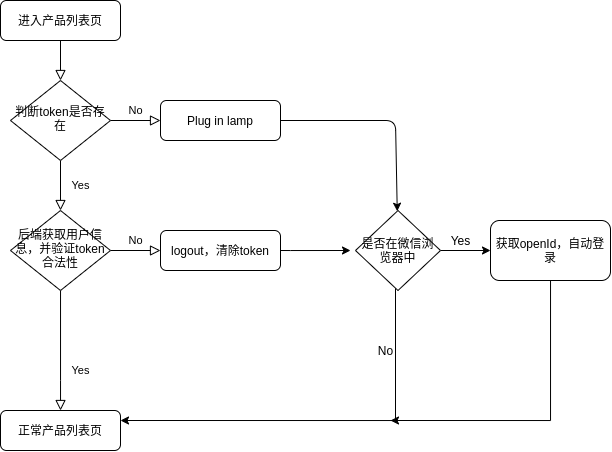

The diagram above was exported from draw.io. Its source (the exported page's mxGraphModel, read from the mxfile embedded in the PNG):
<mxGraphModel dx="927" dy="533" grid="1" gridSize="10" guides="1" tooltips="1" connect="1" arrows="1" fold="1" page="1" pageScale="1" pageWidth="827" pageHeight="1169" math="0" shadow="0">
  <root>
    <mxCell id="WIyWlLk6GJQsqaUBKTNV-0" />
    <mxCell id="WIyWlLk6GJQsqaUBKTNV-1" parent="WIyWlLk6GJQsqaUBKTNV-0" />
    <mxCell id="WIyWlLk6GJQsqaUBKTNV-2" value="" style="rounded=0;html=1;jettySize=auto;orthogonalLoop=1;fontSize=11;endArrow=block;endFill=0;endSize=8;strokeWidth=1;shadow=0;labelBackgroundColor=none;edgeStyle=orthogonalEdgeStyle;" parent="WIyWlLk6GJQsqaUBKTNV-1" source="WIyWlLk6GJQsqaUBKTNV-3" target="WIyWlLk6GJQsqaUBKTNV-6" edge="1">
      <mxGeometry relative="1" as="geometry" />
    </mxCell>
    <mxCell id="WIyWlLk6GJQsqaUBKTNV-3" value="进入产品列表页" style="rounded=1;whiteSpace=wrap;html=1;fontSize=12;glass=0;strokeWidth=1;shadow=0;" parent="WIyWlLk6GJQsqaUBKTNV-1" vertex="1">
      <mxGeometry x="160" y="20" width="120" height="40" as="geometry" />
    </mxCell>
    <mxCell id="WIyWlLk6GJQsqaUBKTNV-4" value="Yes" style="rounded=0;html=1;jettySize=auto;orthogonalLoop=1;fontSize=11;endArrow=block;endFill=0;endSize=8;strokeWidth=1;shadow=0;labelBackgroundColor=none;edgeStyle=orthogonalEdgeStyle;" parent="WIyWlLk6GJQsqaUBKTNV-1" source="WIyWlLk6GJQsqaUBKTNV-6" target="WIyWlLk6GJQsqaUBKTNV-10" edge="1">
      <mxGeometry y="20" relative="1" as="geometry">
        <mxPoint as="offset" />
      </mxGeometry>
    </mxCell>
    <mxCell id="WIyWlLk6GJQsqaUBKTNV-5" value="No" style="edgeStyle=orthogonalEdgeStyle;rounded=0;html=1;jettySize=auto;orthogonalLoop=1;fontSize=11;endArrow=block;endFill=0;endSize=8;strokeWidth=1;shadow=0;labelBackgroundColor=none;" parent="WIyWlLk6GJQsqaUBKTNV-1" source="WIyWlLk6GJQsqaUBKTNV-6" target="WIyWlLk6GJQsqaUBKTNV-7" edge="1">
      <mxGeometry y="10" relative="1" as="geometry">
        <mxPoint as="offset" />
      </mxGeometry>
    </mxCell>
    <mxCell id="WIyWlLk6GJQsqaUBKTNV-6" value="判断token是否存在" style="rhombus;whiteSpace=wrap;html=1;shadow=0;fontFamily=Helvetica;fontSize=12;align=center;strokeWidth=1;spacing=6;spacingTop=-4;" parent="WIyWlLk6GJQsqaUBKTNV-1" vertex="1">
      <mxGeometry x="170" y="100" width="100" height="80" as="geometry" />
    </mxCell>
    <mxCell id="WIyWlLk6GJQsqaUBKTNV-7" value="Plug in lamp" style="rounded=1;whiteSpace=wrap;html=1;fontSize=12;glass=0;strokeWidth=1;shadow=0;" parent="WIyWlLk6GJQsqaUBKTNV-1" vertex="1">
      <mxGeometry x="320" y="120" width="120" height="40" as="geometry" />
    </mxCell>
    <mxCell id="WIyWlLk6GJQsqaUBKTNV-8" value="Yes" style="rounded=0;html=1;jettySize=auto;orthogonalLoop=1;fontSize=11;endArrow=block;endFill=0;endSize=8;strokeWidth=1;shadow=0;labelBackgroundColor=none;edgeStyle=orthogonalEdgeStyle;" parent="WIyWlLk6GJQsqaUBKTNV-1" source="WIyWlLk6GJQsqaUBKTNV-10" target="WIyWlLk6GJQsqaUBKTNV-11" edge="1">
      <mxGeometry x="0.3333" y="20" relative="1" as="geometry">
        <mxPoint as="offset" />
        <Array as="points">
          <mxPoint x="220" y="400" />
          <mxPoint x="220" y="400" />
        </Array>
      </mxGeometry>
    </mxCell>
    <mxCell id="WIyWlLk6GJQsqaUBKTNV-9" value="No" style="edgeStyle=orthogonalEdgeStyle;rounded=0;html=1;jettySize=auto;orthogonalLoop=1;fontSize=11;endArrow=block;endFill=0;endSize=8;strokeWidth=1;shadow=0;labelBackgroundColor=none;" parent="WIyWlLk6GJQsqaUBKTNV-1" source="WIyWlLk6GJQsqaUBKTNV-10" target="WIyWlLk6GJQsqaUBKTNV-12" edge="1">
      <mxGeometry y="10" relative="1" as="geometry">
        <mxPoint as="offset" />
      </mxGeometry>
    </mxCell>
    <mxCell id="WIyWlLk6GJQsqaUBKTNV-10" value="后端获取用户信息，并验证token合法性" style="rhombus;whiteSpace=wrap;html=1;shadow=0;fontFamily=Helvetica;fontSize=12;align=center;strokeWidth=1;spacing=6;spacingTop=-4;" parent="WIyWlLk6GJQsqaUBKTNV-1" vertex="1">
      <mxGeometry x="170" y="230" width="100" height="80" as="geometry" />
    </mxCell>
    <mxCell id="WIyWlLk6GJQsqaUBKTNV-11" value="正常产品列表页" style="rounded=1;whiteSpace=wrap;html=1;fontSize=12;glass=0;strokeWidth=1;shadow=0;" parent="WIyWlLk6GJQsqaUBKTNV-1" vertex="1">
      <mxGeometry x="160" y="430" width="120" height="40" as="geometry" />
    </mxCell>
    <mxCell id="ip3pf7LqQS5Q6mrFm3Oj-5" style="edgeStyle=orthogonalEdgeStyle;rounded=0;orthogonalLoop=1;jettySize=auto;html=1;exitX=1;exitY=0.5;exitDx=0;exitDy=0;" edge="1" parent="WIyWlLk6GJQsqaUBKTNV-1" source="WIyWlLk6GJQsqaUBKTNV-12">
      <mxGeometry relative="1" as="geometry">
        <mxPoint x="510" y="270" as="targetPoint" />
        <Array as="points">
          <mxPoint x="450" y="270" />
          <mxPoint x="450" y="270" />
        </Array>
      </mxGeometry>
    </mxCell>
    <mxCell id="WIyWlLk6GJQsqaUBKTNV-12" value="logout，清除token" style="rounded=1;whiteSpace=wrap;html=1;fontSize=12;glass=0;strokeWidth=1;shadow=0;" parent="WIyWlLk6GJQsqaUBKTNV-1" vertex="1">
      <mxGeometry x="320" y="250" width="120" height="40" as="geometry" />
    </mxCell>
    <mxCell id="ip3pf7LqQS5Q6mrFm3Oj-3" value="" style="endArrow=classic;html=1;exitX=1;exitY=0.5;exitDx=0;exitDy=0;" edge="1" parent="WIyWlLk6GJQsqaUBKTNV-1" source="WIyWlLk6GJQsqaUBKTNV-7" target="ip3pf7LqQS5Q6mrFm3Oj-4">
      <mxGeometry width="50" height="50" relative="1" as="geometry">
        <mxPoint x="500" y="140" as="sourcePoint" />
        <mxPoint x="600" y="220" as="targetPoint" />
        <Array as="points">
          <mxPoint x="555" y="140" />
        </Array>
      </mxGeometry>
    </mxCell>
    <mxCell id="ip3pf7LqQS5Q6mrFm3Oj-6" style="edgeStyle=orthogonalEdgeStyle;rounded=0;orthogonalLoop=1;jettySize=auto;html=1;entryX=1;entryY=0.25;entryDx=0;entryDy=0;" edge="1" parent="WIyWlLk6GJQsqaUBKTNV-1" source="ip3pf7LqQS5Q6mrFm3Oj-4" target="WIyWlLk6GJQsqaUBKTNV-11">
      <mxGeometry relative="1" as="geometry">
        <mxPoint x="600" y="390" as="targetPoint" />
        <Array as="points">
          <mxPoint x="555" y="440" />
        </Array>
      </mxGeometry>
    </mxCell>
    <mxCell id="ip3pf7LqQS5Q6mrFm3Oj-10" style="edgeStyle=orthogonalEdgeStyle;rounded=0;orthogonalLoop=1;jettySize=auto;html=1;entryX=0;entryY=0.5;entryDx=0;entryDy=0;" edge="1" parent="WIyWlLk6GJQsqaUBKTNV-1" source="ip3pf7LqQS5Q6mrFm3Oj-4" target="ip3pf7LqQS5Q6mrFm3Oj-8">
      <mxGeometry relative="1" as="geometry" />
    </mxCell>
    <mxCell id="ip3pf7LqQS5Q6mrFm3Oj-4" value="是否在微信浏览器中" style="rhombus;whiteSpace=wrap;html=1;" vertex="1" parent="WIyWlLk6GJQsqaUBKTNV-1">
      <mxGeometry x="515" y="230" width="85" height="80" as="geometry" />
    </mxCell>
    <mxCell id="ip3pf7LqQS5Q6mrFm3Oj-7" value="No" style="text;html=1;align=center;verticalAlign=middle;resizable=0;points=[];autosize=1;strokeColor=none;" vertex="1" parent="WIyWlLk6GJQsqaUBKTNV-1">
      <mxGeometry x="530" y="360" width="30" height="20" as="geometry" />
    </mxCell>
    <mxCell id="ip3pf7LqQS5Q6mrFm3Oj-12" style="edgeStyle=orthogonalEdgeStyle;rounded=0;orthogonalLoop=1;jettySize=auto;html=1;" edge="1" parent="WIyWlLk6GJQsqaUBKTNV-1" source="ip3pf7LqQS5Q6mrFm3Oj-8">
      <mxGeometry relative="1" as="geometry">
        <mxPoint x="550" y="440" as="targetPoint" />
        <Array as="points">
          <mxPoint x="710" y="440" />
        </Array>
      </mxGeometry>
    </mxCell>
    <mxCell id="ip3pf7LqQS5Q6mrFm3Oj-8" value="获取openId，自动登录" style="rounded=1;whiteSpace=wrap;html=1;" vertex="1" parent="WIyWlLk6GJQsqaUBKTNV-1">
      <mxGeometry x="650" y="240" width="120" height="60" as="geometry" />
    </mxCell>
    <mxCell id="ip3pf7LqQS5Q6mrFm3Oj-11" value="Yes" style="text;html=1;align=center;verticalAlign=middle;resizable=0;points=[];autosize=1;strokeColor=none;" vertex="1" parent="WIyWlLk6GJQsqaUBKTNV-1">
      <mxGeometry x="600" y="250" width="40" height="20" as="geometry" />
    </mxCell>
  </root>
</mxGraphModel>